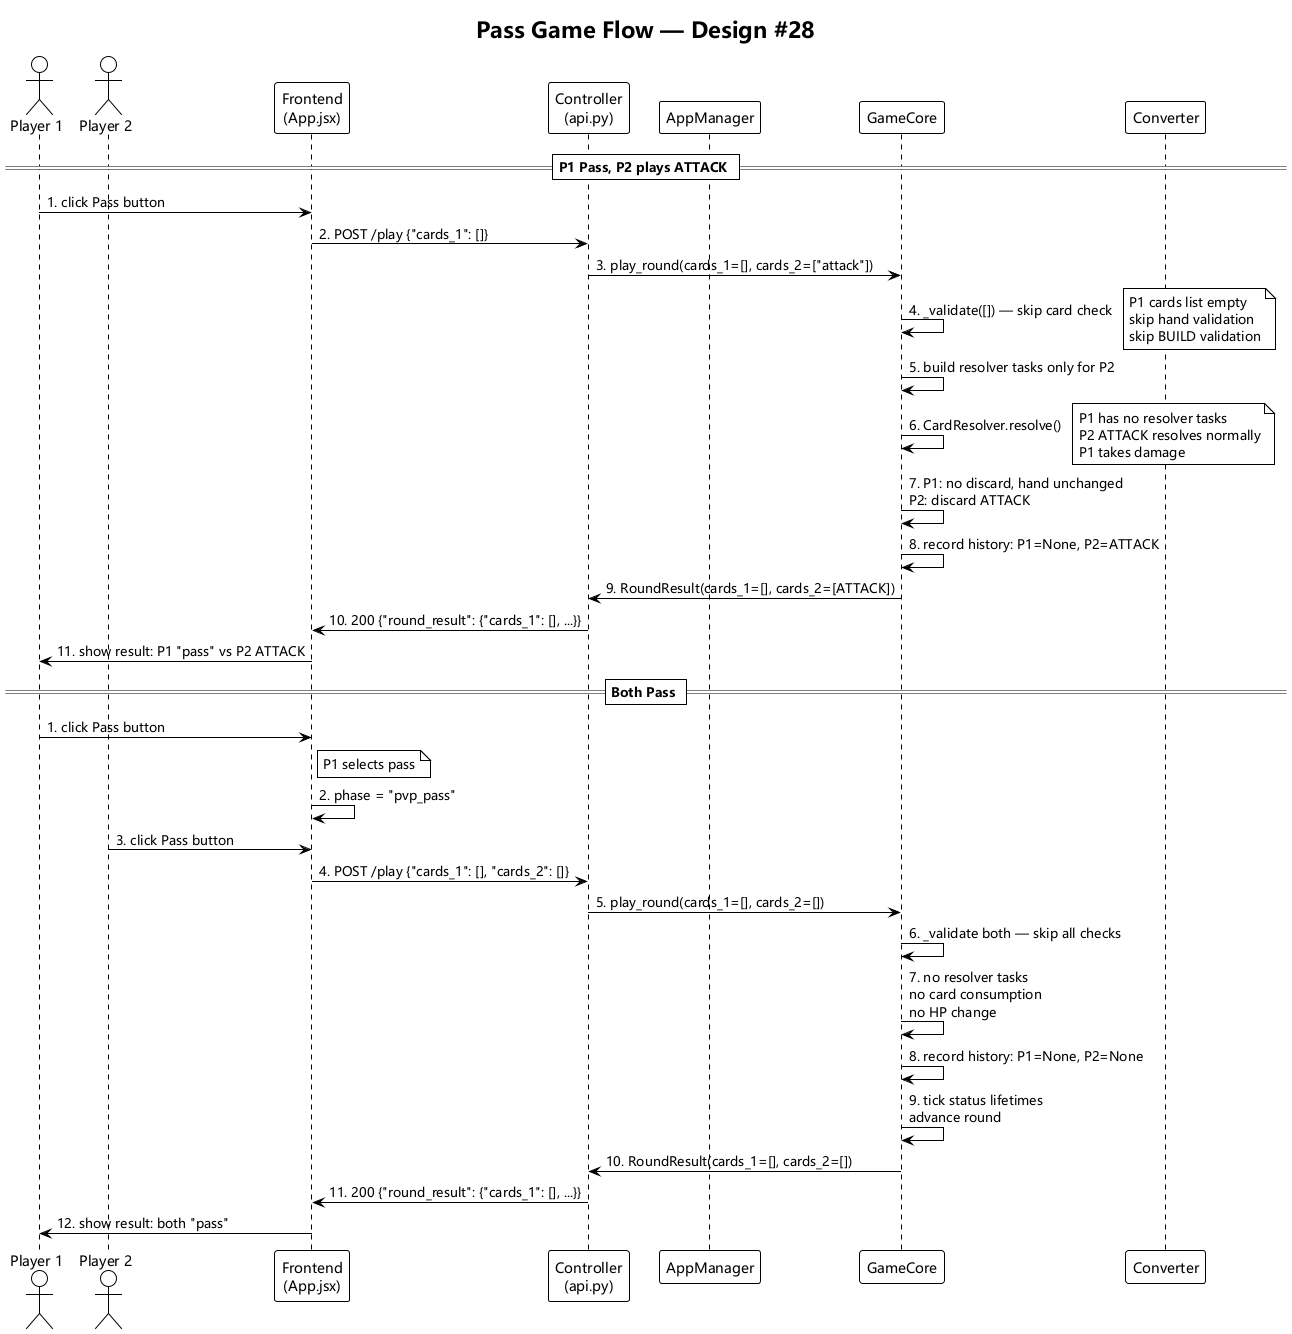

The diagram above was rendered by PlantUML. Its source (embedded in the PNG):
@startuml pass_game_flow
!theme plain
skinparam defaultFontName Microsoft YaHei,SimHei,SimSun,sans-serif
skinparam sequenceMessageFontName Microsoft YaHei,SimHei,SimSun,sans-serif
skinparam noteFontName Microsoft YaHei,SimHei,SimSun,sans-serif

title Pass Game Flow — Design #28

actor "Player 1" as P1
actor "Player 2" as P2
participant "Frontend\n(App.jsx)" as FE
participant "Controller\n(api.py)" as API
participant "AppManager" as AM
participant "GameCore" as GC
participant "Converter" as CV

== P1 Pass, P2 plays ATTACK ==

P1 -> FE: 1. click Pass button
FE -> API: 2. POST /play {"cards_1": []}
API -> GC: 3. play_round(cards_1=[], cards_2=["attack"])
GC -> GC: 4. _validate([]) — skip card check
note right: P1 cards list empty\nskip hand validation\nskip BUILD validation
GC -> GC: 5. build resolver tasks only for P2
GC -> GC: 6. CardResolver.resolve()
note right: P1 has no resolver tasks\nP2 ATTACK resolves normally\nP1 takes damage
GC -> GC: 7. P1: no discard, hand unchanged\nP2: discard ATTACK
GC -> GC: 8. record history: P1=None, P2=ATTACK
GC -> API: 9. RoundResult(cards_1=[], cards_2=[ATTACK])
API -> FE: 10. 200 {"round_result": {"cards_1": [], ...}}
FE -> P1: 11. show result: P1 "pass" vs P2 ATTACK

== Both Pass ==

P1 -> FE: 1. click Pass button
note right of FE: P1 selects pass
FE -> FE: 2. phase = "pvp_pass"
P2 -> FE: 3. click Pass button
FE -> API: 4. POST /play {"cards_1": [], "cards_2": []}
API -> GC: 5. play_round(cards_1=[], cards_2=[])
GC -> GC: 6. _validate both — skip all checks
GC -> GC: 7. no resolver tasks\nno card consumption\nno HP change
GC -> GC: 8. record history: P1=None, P2=None
GC -> GC: 9. tick status lifetimes\nadvance round
GC -> API: 10. RoundResult(cards_1=[], cards_2=[])
API -> FE: 11. 200 {"round_result": {"cards_1": [], ...}}
FE -> P1: 12. show result: both "pass"

@enduml